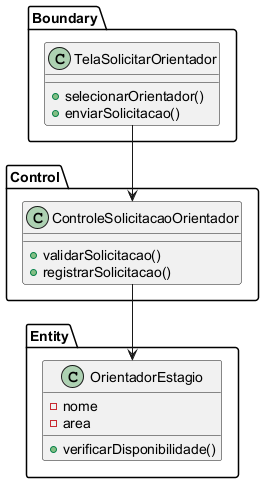

The diagram above was rendered by PlantUML. Its source (embedded in the PNG):
@startuml
' UC007 - Solicitar Orientador - Diagrama de Classes de Análise
package Boundary {
  class TelaSolicitarOrientador {
    +selecionarOrientador()
    +enviarSolicitacao()
  }
}

package Control {
  class ControleSolicitacaoOrientador {
    +validarSolicitacao()
    +registrarSolicitacao()
  }
}

package Entity {
  class OrientadorEstagio {
    -nome
    -area
    +verificarDisponibilidade()
  }
}

TelaSolicitarOrientador --> ControleSolicitacaoOrientador
ControleSolicitacaoOrientador --> OrientadorEstagio
@enduml